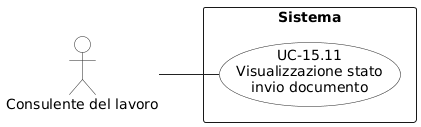

The diagram above was rendered by PlantUML. Its source (embedded in the PNG):
@startuml
left to right direction
skinparam shadowing false
skinparam backgroundColor white
skinparam packageStyle rectangle

skinparam usecase {
  BorderColor #222222
  BackgroundColor white
  ArrowColor #222222
}

skinparam actor {
  BorderColor #222222
  BackgroundColor white
  ArrowColor #222222
}

actor "Consulente del lavoro" as CL

rectangle "Sistema" {
  usecase "UC-15.11\nVisualizzazione stato\ninvio documento" as UC1511
}

CL -- UC1511
@enduml